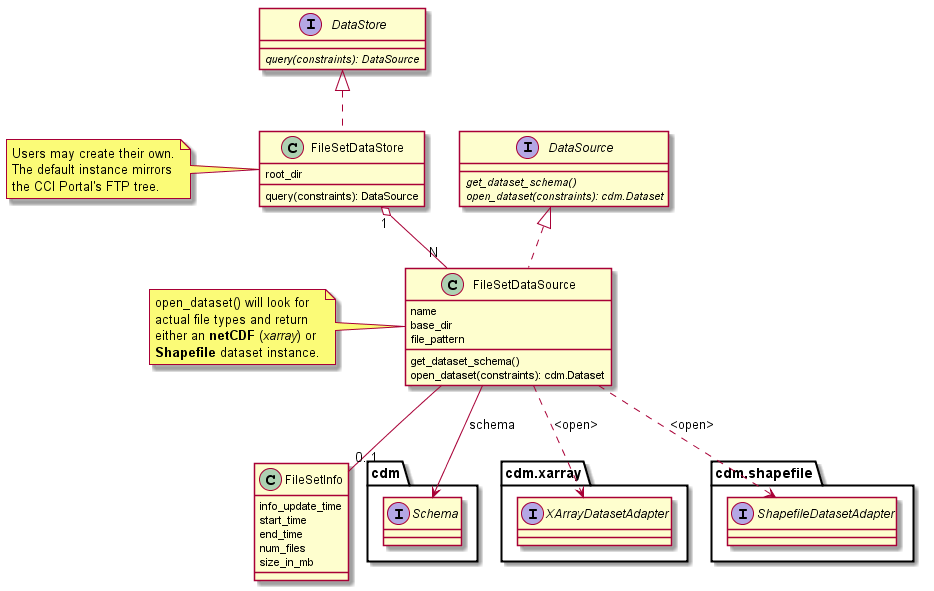

The diagram above was rendered by PlantUML. Its source (embedded in the PNG):
@startuml

interface DataStore {
    {abstract} query(constraints): DataSource
}

interface DataSource {
    {abstract} get_dataset_schema()
    {abstract} open_dataset(constraints): cdm.Dataset
}

class FileSetDataStore implements DataStore {
    root_dir
    query(constraints): DataSource
}

class FileSetDataSource implements DataSource {
    name
    base_dir
    file_pattern
    get_dataset_schema()
    open_dataset(constraints): cdm.Dataset
}

class FileSetInfo  {
    info_update_time
    start_time
    end_time
    num_files
    size_in_mb
}


FileSetDataSource -->  interface cdm.Schema: schema
FileSetDataSource ..>  interface cdm.xarray.XArrayDatasetAdapter: <open>
FileSetDataSource ..>  interface cdm.shapefile.ShapefileDatasetAdapter: <open>


FileSetDataStore "1" o-- "N" FileSetDataSource
FileSetDataSource -- "0..1" FileSetInfo

note left of FileSetDataStore
Users may create their own.
The default instance mirrors
the CCI Portal's FTP tree.
end note

note left of FileSetDataSource
open_dataset() will look for
actual file types and return
either an <b>netCDF</b> (<i>xarray</i>) or
<b>Shapefile</b> dataset instance.
end note

@enduml